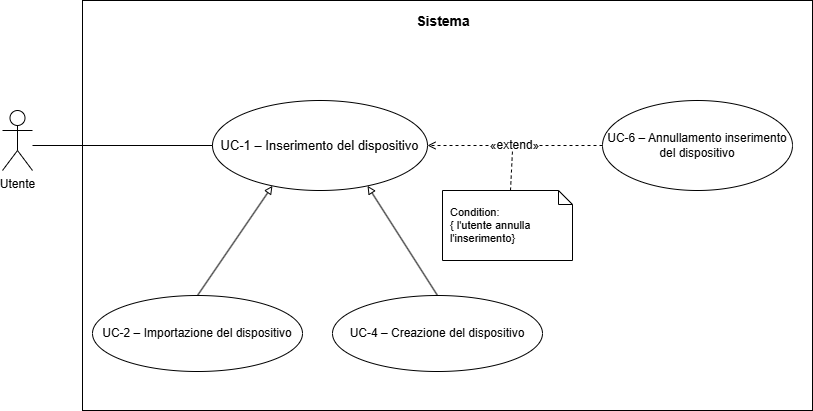

The diagram above was exported from draw.io. Its source (the exported page's mxGraphModel, read from the mxfile embedded in the PNG):
<mxGraphModel dx="1414" dy="751" grid="1" gridSize="10" guides="1" tooltips="1" connect="1" arrows="1" fold="1" page="1" pageScale="1" pageWidth="850" pageHeight="1100" math="0" shadow="0">
  <root>
    <mxCell id="0" />
    <mxCell id="1" parent="0" />
    <mxCell id="V-Lk7Uiz4Gwk3eNXI92X-1" parent="1" style="rounded=0;whiteSpace=wrap;html=1;fillColor=none;strokeColor=#000000;strokeWidth=1;align=center;verticalAlign=top;fontSize=14;spacingTop=6;spacingRight=8;fontStyle=0;" value="&lt;b&gt;Sistema&lt;/b&gt;" vertex="1">
      <mxGeometry height="410" width="730" x="100" y="30" as="geometry" />
    </mxCell>
    <mxCell id="V-Lk7Uiz4Gwk3eNXI92X-2" parent="1" style="ellipse;whiteSpace=wrap;html=1;fillColor=#ffffff;strokeColor=#000000;strokeWidth=1;fontSize=13;" value="UC-1 – Inserimento del dispositivo" vertex="1">
      <mxGeometry height="90" width="215" x="230" y="130" as="geometry" />
    </mxCell>
    <mxCell id="V-Lk7Uiz4Gwk3eNXI92X-3" parent="1" style="ellipse;whiteSpace=wrap;html=1;fillColor=#ffffff;strokeColor=#000000;strokeWidth=1;fontSize=12;" value="UC-2 – Importazione del dispositivo" vertex="1">
      <mxGeometry height="76" width="210" x="110" y="325" as="geometry" />
    </mxCell>
    <mxCell id="V-Lk7Uiz4Gwk3eNXI92X-4" parent="1" style="ellipse;whiteSpace=wrap;html=1;fillColor=#ffffff;strokeColor=#000000;strokeWidth=1;fontSize=12;" value="UC-4 – Creazione del dispositivo" vertex="1">
      <mxGeometry height="76" width="210" x="350" y="325" as="geometry" />
    </mxCell>
    <mxCell id="V-Lk7Uiz4Gwk3eNXI92X-5" parent="1" style="ellipse;whiteSpace=wrap;html=1;fillColor=#ffffff;strokeColor=#000000;strokeWidth=1;fontSize=12;" value="UC-6 – Annullamento inserimento del dispositivo" vertex="1">
      <mxGeometry height="90" width="190" x="620" y="130" as="geometry" />
    </mxCell>
    <mxCell id="V-Lk7Uiz4Gwk3eNXI92X-6" edge="1" parent="1" style="endArrow=none;html=1;strokeColor=#000000;strokeWidth=1;entryX=0;entryY=0.5;entryDx=0;entryDy=0;" target="V-Lk7Uiz4Gwk3eNXI92X-2" value="">
      <mxGeometry relative="1" as="geometry">
        <mxPoint x="50" y="175" as="sourcePoint" />
      </mxGeometry>
    </mxCell>
    <mxCell id="V-Lk7Uiz4Gwk3eNXI92X-7" edge="1" parent="1" source="V-Lk7Uiz4Gwk3eNXI92X-3" style="endArrow=block;endFill=0;html=1;strokeColor=#000000;strokeWidth=1;exitX=0.5;exitY=0;exitDx=0;exitDy=0;entryX=0.25;entryY=1;entryDx=0;entryDy=0;" target="V-Lk7Uiz4Gwk3eNXI92X-2" value="">
      <mxGeometry relative="1" as="geometry" />
    </mxCell>
    <mxCell id="V-Lk7Uiz4Gwk3eNXI92X-8" edge="1" parent="1" source="V-Lk7Uiz4Gwk3eNXI92X-4" style="endArrow=block;endFill=0;html=1;strokeColor=#000000;strokeWidth=1;exitX=0.5;exitY=0;exitDx=0;exitDy=0;entryX=0.75;entryY=1;entryDx=0;entryDy=0;" target="V-Lk7Uiz4Gwk3eNXI92X-2" value="">
      <mxGeometry relative="1" as="geometry" />
    </mxCell>
    <mxCell id="V-Lk7Uiz4Gwk3eNXI92X-9" edge="1" parent="1" source="V-Lk7Uiz4Gwk3eNXI92X-5" style="dashed=1;endArrow=open;endFill=0;html=1;strokeColor=#000000;strokeWidth=1;fontSize=12;fontStyle=0;exitX=0;exitY=0.5;exitDx=0;exitDy=0;entryX=1;entryY=0.5;entryDx=0;entryDy=0;" target="V-Lk7Uiz4Gwk3eNXI92X-2" value="«extend»">
      <mxGeometry relative="1" as="geometry" />
    </mxCell>
    <mxCell id="V-Lk7Uiz4Gwk3eNXI92X-10" parent="1" style="shape=umlActor;verticalLabelPosition=bottom;verticalAlign=top;html=1;outlineConnect=0;" value="Utente" vertex="1">
      <mxGeometry height="60" width="30" x="20" y="140" as="geometry" />
    </mxCell>
    <mxCell id="V-Lk7Uiz4Gwk3eNXI92X-11" parent="1" style="shape=note;whiteSpace=wrap;html=1;backgroundOutline=1;size=14;fillColor=#ffffff;strokeColor=#000000;fontSize=11;align=left;spacingLeft=6;" value="&lt;div style=&quot;&quot;&gt;Condition:&lt;/div&gt;&lt;div style=&quot;&quot;&gt;{ l'utente annulla l'inserimento}&lt;/div&gt;" vertex="1">
      <mxGeometry height="70" width="130" x="460" y="220" as="geometry" />
    </mxCell>
    <mxCell id="V-Lk7Uiz4Gwk3eNXI92X-12" edge="1" parent="1" source="V-Lk7Uiz4Gwk3eNXI92X-11" style="dashed=1;endArrow=none;html=1;strokeColor=#000000;strokeWidth=1;exitX=0;exitY=0;exitDx=68;exitDy=0;exitPerimeter=0;" value="">
      <mxGeometry relative="1" as="geometry">
        <mxPoint x="530" y="180" as="targetPoint" />
      </mxGeometry>
    </mxCell>
  </root>
</mxGraphModel>